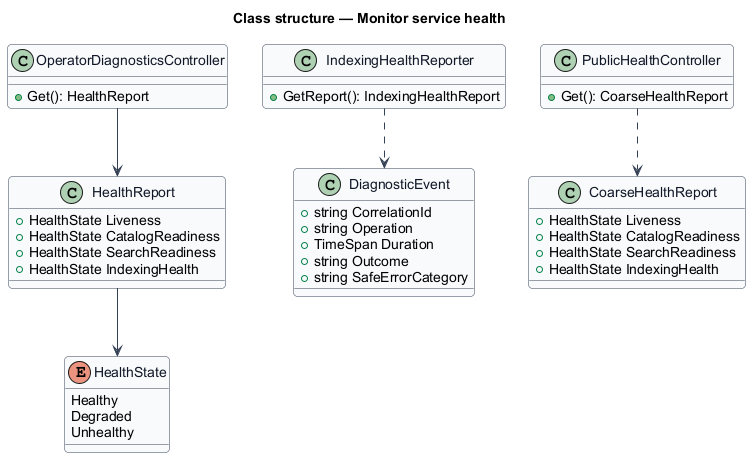

The diagram above was rendered by PlantUML. Its source (embedded in the PNG):
@startuml
skinparam backgroundColor #FFFFFF
skinparam shadowing false
skinparam roundcorner 8
skinparam defaultFontName Arial
skinparam ArrowColor #344054
skinparam class {
  BorderColor #344054
  FontColor #101828
  BackgroundColor #F9FAFB
}
title Class structure — Monitor service health
enum HealthState {
  Healthy
  Degraded
  Unhealthy
}
class HealthReport {
  +HealthState Liveness
  +HealthState CatalogReadiness
  +HealthState SearchReadiness
  +HealthState IndexingHealth
}
class DiagnosticEvent {
  +string CorrelationId
  +string Operation
  +TimeSpan Duration
  +string Outcome
  +string SafeErrorCategory
}
class IndexingHealthReporter {
  +GetReport(): IndexingHealthReport
}
class PublicHealthController {
  +Get(): CoarseHealthReport
}
class OperatorDiagnosticsController {
  +Get(): HealthReport
}
class CoarseHealthReport {
  +HealthState Liveness
  +HealthState CatalogReadiness
  +HealthState SearchReadiness
  +HealthState IndexingHealth
}
HealthReport --> HealthState
PublicHealthController ..> CoarseHealthReport
OperatorDiagnosticsController --> HealthReport
IndexingHealthReporter ..> DiagnosticEvent
@enduml